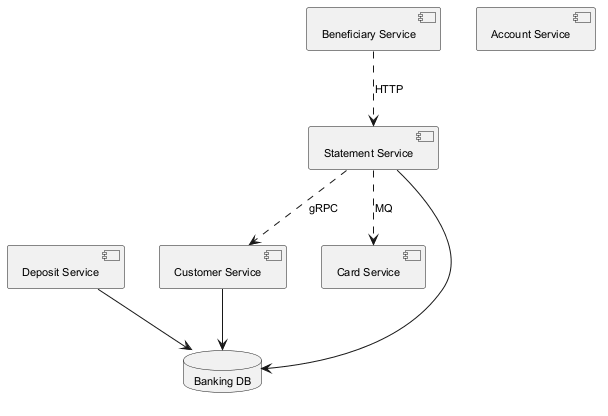

The diagram above was rendered by PlantUML. Its source (embedded in the PNG):
@startuml
skinparam monochrome true
skinparam defaultFontSize 11
component "Statement Service" as C_StatementService
component "Customer Service" as C_CustomerService
component "Card Service" as C_CardService
component "Deposit Service" as C_DepositService
component "Beneficiary Service" as C_BeneficiaryService
component "Account Service" as C_AccountService
database "Banking DB" as DB_banking
C_StatementService --> DB_banking
C_CustomerService --> DB_banking
C_DepositService --> DB_banking
C_BeneficiaryService ..> C_StatementService : HTTP
C_StatementService ..> C_CustomerService : gRPC
C_StatementService ..> C_CardService : MQ
@enduml